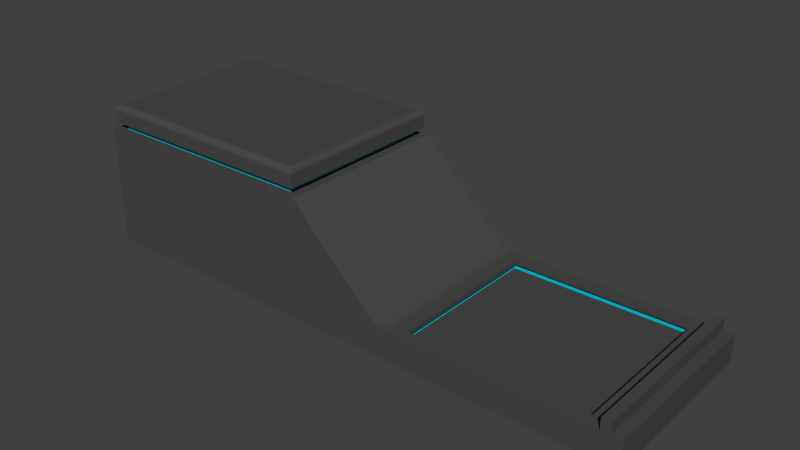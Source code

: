 # Source: Building_1.blend  (saved by Blender 2.69.0; exported with 4.5.12 LTS)
import bpy
from mathutils import Matrix  # noqa: F401  (used for matrix-valued properties, if any)

bpy.ops.wm.read_factory_settings(use_empty=True)
scene = bpy.context.scene
scene.name = 'Scene'

# ---- collections
col_collection_1 = bpy.data.collections.new('Collection 1'); scene.collection.children.link(col_collection_1)

# ---- materials (node trees are filled in below, after node groups)
mat_material_001 = bpy.data.materials.new('Material.001')
mat_material_001.alpha_threshold = 0.0
mat_material_001.use_transparent_shadow = False
mat_material_001.diffuse_color = (0.06998, 0.06998, 0.06998, 1.0)
mat_material_001.roughness = 0.5
mat_material_001.line_color = (0.0, 0.0, 0.0, 1.0)
mat_material_002 = bpy.data.materials.new('Material.002')
mat_material_002.alpha_threshold = 0.0
mat_material_002.use_transparent_shadow = False
mat_material_002.diffuse_color = (0.0, 0.6326, 0.8, 1.0)
mat_material_002.roughness = 0.5
mat_material_002.line_color = (0.0, 0.0, 0.0, 1.0)

# ---- material node trees

# ---- world
world_world = bpy.data.worlds.new('World'); scene.world = world_world
world_world.color = (0.05088, 0.05088, 0.05088)
world_world.use_sun_shadow = False
world_world.sun_shadow_jitter_overblur = 0.0
world_world.cycles.sampling_method = 'MANUAL'
world_world.cycles.sample_map_resolution = 256

# ---- meshes
me_cube_002 = bpy.data.meshes.new('Cube.002')
me_cube_002.from_pydata([(-7.75, -2.0, -3.725e-09), (-7.75, 4.0, -3.725e-09), (-0.4066, 4.0, -3.725e-09), (-0.4066, -2.0, -3.725e-09), (-0.4066, 4.0, 0.9397), (-0.4066, -2.0, 0.9397), (-18.72, -2.0, -3.725e-09), (-18.72, 4.0, -3.725e-09), (-18.72, -2.0, 0.9397), (-18.72, 4.0, 0.9397), (-10.75, -2.0, 3.942), (-10.75, 4.0, 3.942), (-18.72, -2.0, 3.942), (-18.72, 4.0, 3.942), (-7.379, -2.0, 0.9397), (-8.012, -2.0, 1.202), (-8.121, -2.0, 0.9397), (-7.75, -2.0, 0.569), (-7.541, -2.0, 0.9597), (-7.718, -2.0, 1.017), (-7.883, -2.0, 1.102), (-8.012, 4.0, 1.202), (-7.379, 4.0, 0.9397), (-7.75, 4.0, 0.569), (-8.121, 4.0, 0.9397), (-7.883, 4.0, 1.102), (-7.718, 4.0, 1.017), (-7.541, 4.0, 0.9597), (-0.7147, -2.0, 0.9397), (-0.7147, 4.0, 0.9397), (-0.4066, 4.0, 1.307), (-0.4066, -2.0, 1.307), (-0.7147, -2.0, 1.307), (-0.7147, 4.0, 1.307), (-6.942, -1.607, 0.9397), (-6.942, 3.607, 0.9397), (-1.152, -1.607, 0.9397), (-1.152, 3.607, 0.9397), (-11.12, -1.72, 3.942), (-11.12, 3.72, 3.942), (-18.34, -1.72, 3.942), (-18.34, 3.72, 3.942), (-11.12, -1.72, 4.174), (-11.12, 3.72, 4.174), (-18.34, -1.72, 4.174), (-18.34, 3.72, 4.174), (-10.86, -1.92, 4.174), (-10.86, 3.92, 4.174), (-18.61, -1.92, 4.174), (-18.61, 3.92, 4.174), (-10.86, -1.92, 4.598), (-11.03, -1.75, 4.768), (-10.88, -1.894, 4.663), (-10.92, -1.853, 4.718), (-10.97, -1.802, 4.755), (-11.03, 3.75, 4.768), (-10.86, 3.92, 4.598), (-10.97, 3.802, 4.755), (-10.92, 3.853, 4.718), (-10.88, 3.894, 4.663), (-18.44, -1.75, 4.768), (-18.61, -1.92, 4.598), (-18.49, -1.802, 4.755), (-18.54, -1.853, 4.718), (-18.58, -1.894, 4.663), (-18.61, 3.92, 4.598), (-18.44, 3.75, 4.768), (-18.58, 3.894, 4.663), (-18.54, 3.853, 4.718), (-18.49, 3.802, 4.755), (-0.06283, 4.0, -3.725e-09), (-0.06283, -2.0, -3.725e-09), (-0.06283, 4.0, 0.9397), (-0.06283, -2.0, 0.9397), (-6.942, -1.607, 0.8036), (-6.942, 3.607, 0.8036), (-1.152, -1.607, 0.8036), (-1.152, 3.607, 0.8036), (-7.084, -1.734, 0.8036), (-7.084, 3.734, 0.8036), (-1.01, -1.734, 0.8036), (-1.01, 3.734, 0.8036), (-7.084, -1.734, 0.5767), (-7.084, 3.734, 0.5767), (-1.01, -1.734, 0.5767), (-1.01, 3.734, 0.5767)], [], [(1, 0, 6, 7), (21, 24, 9, 13, 11), (3, 2, 70, 71), (15, 21, 11, 10), (0, 1, 2, 3), (0, 17, 16, 8, 6), (8, 9, 7, 6), (23, 22, 29, 4, 2, 1), (24, 23, 1, 7, 9), (8, 16, 15, 10, 12), (12, 10, 38, 40), (9, 8, 12, 13), (28, 29, 37, 36), (14, 18, 19, 20, 15, 16, 17), (21, 25, 26, 27, 22, 23, 24), (14, 22, 27, 18), (18, 27, 26, 19), (19, 26, 25, 20), (20, 25, 21, 15), (5, 28, 14, 17, 0, 3), (29, 28, 32, 33), (31, 30, 33, 32), (4, 29, 33, 30), (28, 5, 31, 32), (5, 4, 30, 31), (36, 37, 77, 76), (29, 22, 35, 37), (14, 28, 36, 34), (22, 14, 34, 35), (40, 38, 42, 44), (11, 13, 41, 39), (13, 12, 40, 41), (10, 11, 39, 38), (44, 42, 46, 48), (39, 41, 45, 43), (41, 40, 44, 45), (38, 39, 43, 42), (46, 47, 56, 50), (43, 45, 49, 47), (45, 44, 48, 49), (42, 43, 47, 46), (48, 46, 50, 61), (49, 48, 61, 65), (47, 49, 65, 56), (50, 56, 59, 52), (52, 59, 58, 53), (53, 58, 57, 54), (54, 57, 55, 51), (60, 66, 69, 62), (62, 69, 68, 63), (63, 68, 67, 64), (64, 67, 65, 61), (66, 55, 57, 69), (69, 57, 58, 68), (68, 58, 59, 67), (67, 59, 56, 65), (61, 50, 52, 64), (64, 52, 53, 63), (63, 53, 54, 62), (62, 54, 51, 60), (51, 55, 66, 60), (72, 73, 71, 70), (5, 3, 71, 73), (4, 5, 73, 72), (2, 4, 72, 70), (37, 35, 75, 77), (34, 36, 76, 74), (35, 34, 74, 75), (75, 74, 78, 79), (74, 76, 80, 78), (77, 75, 79, 81), (76, 77, 81, 80), (80, 81, 85, 84), (84, 85, 83, 82), (81, 79, 83, 85), (78, 80, 84, 82), (79, 78, 82, 83)])
me_cube_002.polygons.foreach_set('material_index', [0, 0, 0, 0, 0, 0, 0, 0, 0, 0, 0, 0, 0, 0, 0, 0, 0, 0, 0, 0, 0, 0, 0, 0, 0, 0, 0, 0, 0, 1, 0, 0, 0, 0, 1, 1, 1, 0, 0, 0, 0, 0, 0, 0, 0, 0, 0, 0, 0, 0, 0, 0, 0, 0, 0, 0, 0, 0, 0, 0, 0, 0, 0, 0, 0, 0, 0, 0, 0, 0, 0, 0, 1, 0, 1, 1, 1])
me_cube_002.materials.append(mat_material_001)
me_cube_002.materials.append(mat_material_002)
me_cube_002.use_remesh_preserve_volume = False
me_cube_002.use_remesh_preserve_attributes = False
me_cube_002.use_mirror_vertex_groups = False
me_cube_002.update()

# ---- objects
ob_cube = bpy.data.objects.new('Cube', me_cube_002)

# ---- transforms, parenting, visibility, modifiers, constraints
ob_cube.location = (0.0, 0.0, 0.0)
ob_cube.lineart.crease_threshold = 0.0

# ---- collection membership
col_collection_1.objects.link(ob_cube)

# ---- scene / render settings (as saved in the file)
scene.frame_start = 1; scene.frame_end = 250; scene.frame_set(1)
scene.render.engine = 'BLENDER_EEVEE_NEXT'
scene.render.image_settings.compression = 90
scene.render.resolution_percentage = 50
scene.render.dither_intensity = 0.0
scene.cycles.use_denoising = False
scene.cycles.samples = 10
scene.cycles.sampling_pattern = 'TABULATED_SOBOL'
scene.cycles.light_sampling_threshold = 0.0
scene.cycles.use_adaptive_sampling = False
scene.cycles.use_light_tree = False
scene.cycles.blur_glossy = 0.0
scene.cycles.volume_bounces = 1
scene.cycles.pixel_filter_type = 'GAUSSIAN'
scene.cycles.sample_clamp_indirect = 0.0
scene.view_settings.view_transform = 'Standard'
bpy.context.view_layer.update()

# ---- added for rendering (the .blend has no active camera and no usable light): camera, sun
cam_auto = bpy.data.cameras.new('AutoCamera')
cam_auto.lens = 50.0
cam_auto.sensor_width = 36.0
cam_auto.clip_end = 1000.0
ob_auto_camera = bpy.data.objects.new('AutoCamera', cam_auto)
scene.collection.objects.link(ob_auto_camera)
ob_auto_camera.location = (9.26897, -21.3903, 17.3108)
ob_auto_camera.rotation_euler = (1.09748, -7.21219e-08, 0.694738)
scene.camera = ob_auto_camera
light_auto_sun = bpy.data.lights.new('AutoSun', 'SUN')
light_auto_sun.energy = 3.0
light_auto_sun.angle = 0.0523599
ob_auto_sun = bpy.data.objects.new('AutoSun', light_auto_sun)
scene.collection.objects.link(ob_auto_sun)
ob_auto_sun.rotation_euler = (0.872665, 0.174533, 0.523599)
bpy.context.view_layer.update()
